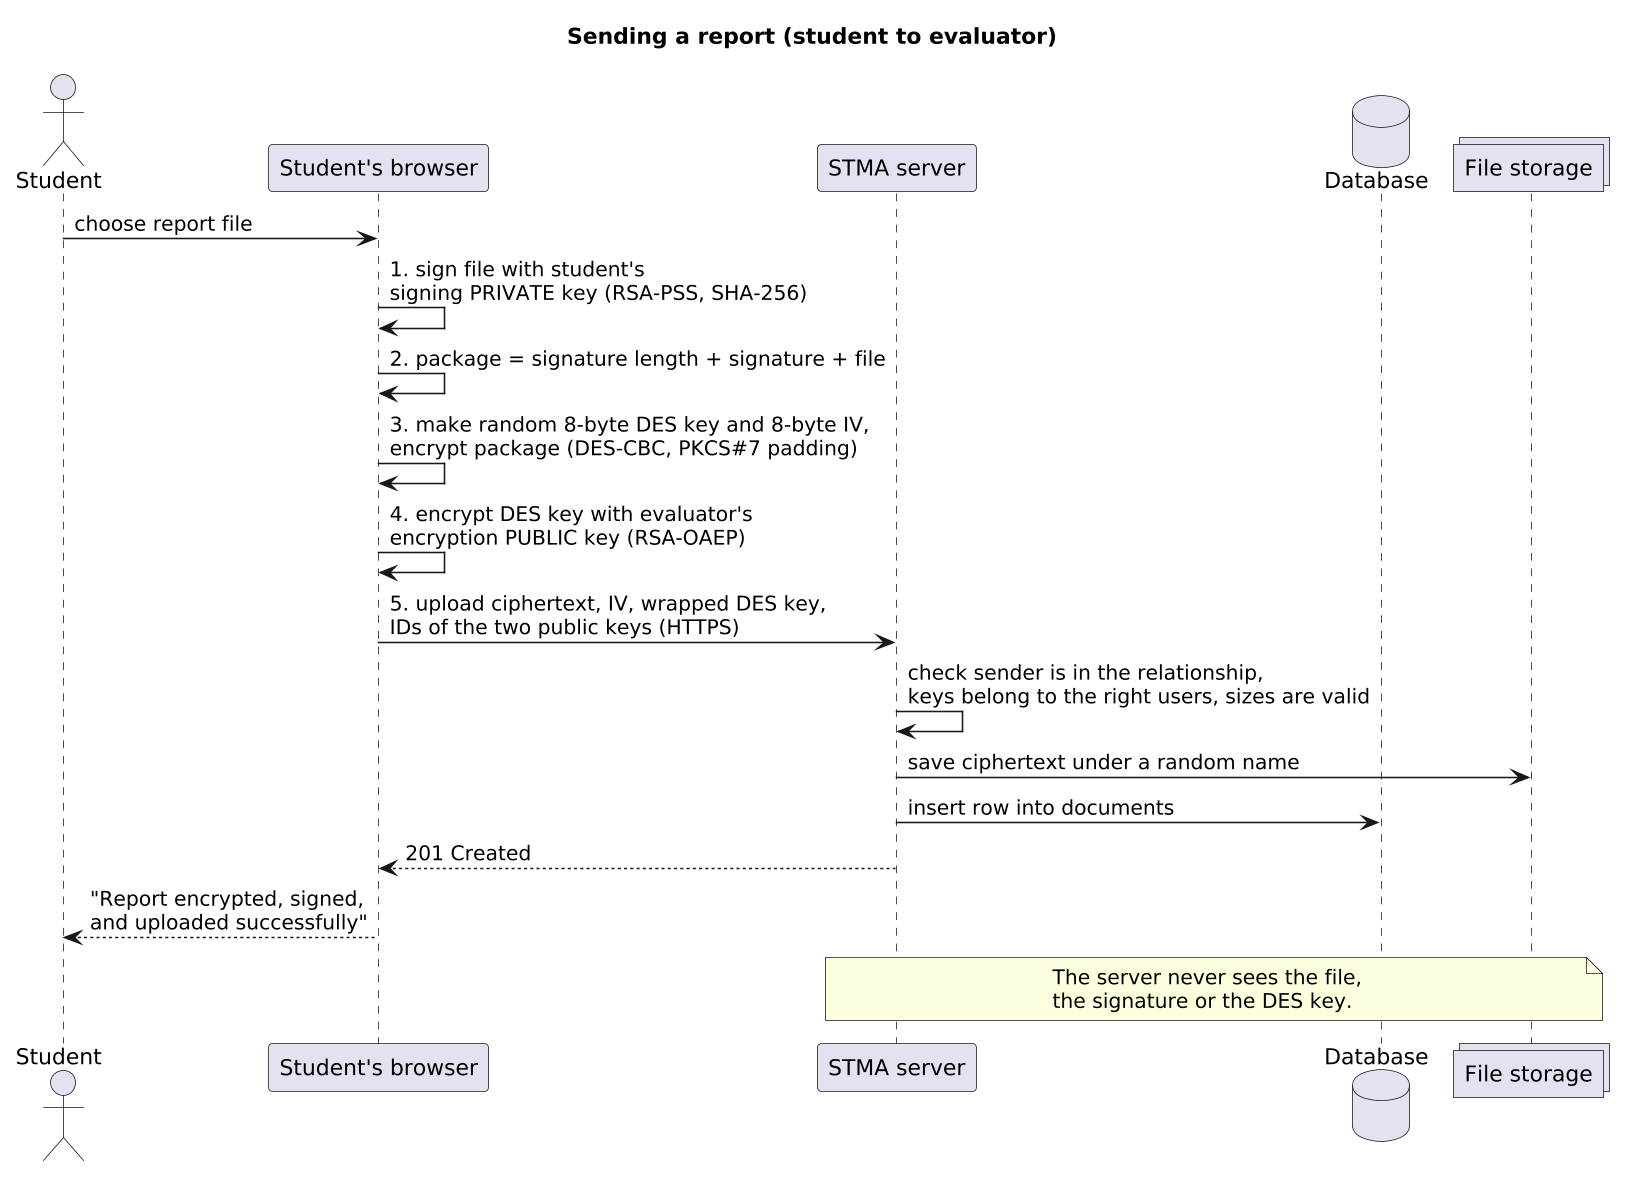

The diagram above was rendered by PlantUML. Its source (embedded in the PNG):
@startuml 04-send-report-sequence
skinparam dpi 150
skinparam shadowing false
skinparam backgroundColor white
skinparam defaultFontName DejaVu Sans
title Sending a report (student to evaluator)

actor Student
participant "Student's browser" as B
participant "STMA server" as S
database "Database" as DB
collections "File storage" as FS

Student -> B : choose report file
B -> B : 1. sign file with student's\nsigning PRIVATE key (RSA-PSS, SHA-256)
B -> B : 2. package = signature length + signature + file
B -> B : 3. make random 8-byte DES key and 8-byte IV,\nencrypt package (DES-CBC, PKCS#7 padding)
B -> B : 4. encrypt DES key with evaluator's\nencryption PUBLIC key (RSA-OAEP)
B -> S : 5. upload ciphertext, IV, wrapped DES key,\nIDs of the two public keys (HTTPS)
S -> S : check sender is in the relationship,\nkeys belong to the right users, sizes are valid
S -> FS : save ciphertext under a random name
S -> DB : insert row into documents
S --> B : 201 Created
B --> Student : "Report encrypted, signed,\nand uploaded successfully"

note over S, FS
  The server never sees the file,
  the signature or the DES key.
end note
@enduml